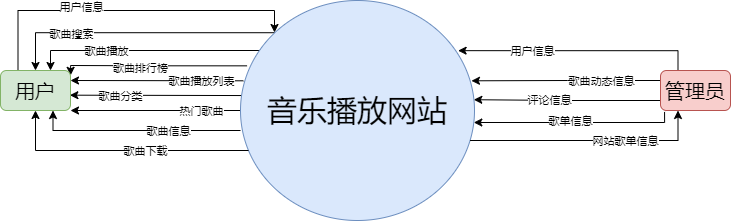

The diagram above was exported from draw.io. Its source (the exported page's mxGraphModel, read from the mxfile embedded in the PNG):
<mxGraphModel dx="768" dy="522" grid="1" gridSize="10" guides="1" tooltips="1" connect="1" arrows="1" fold="1" page="1" pageScale="1" pageWidth="827" pageHeight="1169" math="0" shadow="0">
  <root>
    <mxCell id="WIyWlLk6GJQsqaUBKTNV-0" />
    <mxCell id="WIyWlLk6GJQsqaUBKTNV-1" parent="WIyWlLk6GJQsqaUBKTNV-0" />
    <mxCell id="WIyWlLk6GJQsqaUBKTNV-2" value="" style="rounded=0;html=1;jettySize=auto;orthogonalLoop=1;fontSize=11;endArrow=classic;labelBackgroundColor=#ffffff;entryX=1;entryY=0.25;entryDx=0;entryDy=0;exitX=0.012;exitY=0.365;exitDx=0;exitDy=0;exitPerimeter=0;" parent="WIyWlLk6GJQsqaUBKTNV-1" source="vnGHwOj__hAmLUmNbJyo-0" target="WIyWlLk6GJQsqaUBKTNV-3" edge="1">
      <mxGeometry relative="1" as="geometry">
        <mxPoint x="180" y="120" as="targetPoint" />
      </mxGeometry>
    </mxCell>
    <mxCell id="vnGHwOj__hAmLUmNbJyo-26" value="歌曲播放列表" style="edgeLabel;html=1;align=center;verticalAlign=middle;resizable=0;points=[];" parent="WIyWlLk6GJQsqaUBKTNV-2" vertex="1" connectable="0">
      <mxGeometry x="0.6336" relative="1" as="geometry">
        <mxPoint x="98.29" y="-0.05000000000000071" as="offset" />
      </mxGeometry>
    </mxCell>
    <mxCell id="vnGHwOj__hAmLUmNbJyo-10" style="rounded=0;orthogonalLoop=1;jettySize=auto;html=1;exitX=0.25;exitY=0;exitDx=0;exitDy=0;edgeStyle=orthogonalEdgeStyle;" parent="WIyWlLk6GJQsqaUBKTNV-1" source="WIyWlLk6GJQsqaUBKTNV-3" edge="1">
      <mxGeometry relative="1" as="geometry">
        <mxPoint x="294" y="142" as="targetPoint" />
        <Array as="points">
          <mxPoint x="38" y="120" />
          <mxPoint x="294" y="120" />
        </Array>
      </mxGeometry>
    </mxCell>
    <mxCell id="vnGHwOj__hAmLUmNbJyo-20" value="用户信息" style="edgeLabel;html=1;align=center;verticalAlign=middle;resizable=0;points=[];" parent="vnGHwOj__hAmLUmNbJyo-10" vertex="1" connectable="0">
      <mxGeometry x="0.7481" y="1" relative="1" as="geometry">
        <mxPoint x="-173.38" y="-2.0199999999999996" as="offset" />
      </mxGeometry>
    </mxCell>
    <mxCell id="vnGHwOj__hAmLUmNbJyo-11" style="edgeStyle=none;rounded=0;orthogonalLoop=1;jettySize=auto;html=1;exitX=0.008;exitY=0.432;exitDx=0;exitDy=0;entryX=0.991;entryY=0.617;entryDx=0;entryDy=0;exitPerimeter=0;entryPerimeter=0;" parent="WIyWlLk6GJQsqaUBKTNV-1" source="vnGHwOj__hAmLUmNbJyo-0" target="WIyWlLk6GJQsqaUBKTNV-3" edge="1">
      <mxGeometry relative="1" as="geometry">
        <mxPoint x="-29" y="200" as="sourcePoint" />
        <mxPoint x="245.33999999999992" y="170.41999999999996" as="targetPoint" />
      </mxGeometry>
    </mxCell>
    <mxCell id="vnGHwOj__hAmLUmNbJyo-25" value="歌曲分类" style="edgeLabel;html=1;align=center;verticalAlign=middle;resizable=0;points=[];" parent="vnGHwOj__hAmLUmNbJyo-11" vertex="1" connectable="0">
      <mxGeometry x="0.4161" y="1" relative="1" as="geometry">
        <mxPoint as="offset" />
      </mxGeometry>
    </mxCell>
    <mxCell id="vnGHwOj__hAmLUmNbJyo-12" style="edgeStyle=orthogonalEdgeStyle;rounded=0;orthogonalLoop=1;jettySize=auto;html=1;exitX=0;exitY=0;exitDx=0;exitDy=0;entryX=0.5;entryY=0;entryDx=0;entryDy=0;" parent="WIyWlLk6GJQsqaUBKTNV-1" source="vnGHwOj__hAmLUmNbJyo-0" edge="1" target="WIyWlLk6GJQsqaUBKTNV-3">
      <mxGeometry relative="1" as="geometry">
        <mxPoint x="90" y="200" as="targetPoint" />
        <Array as="points">
          <mxPoint x="55" y="142" />
        </Array>
      </mxGeometry>
    </mxCell>
    <mxCell id="vnGHwOj__hAmLUmNbJyo-21" value="歌曲搜索" style="edgeLabel;html=1;align=center;verticalAlign=middle;resizable=0;points=[];" parent="vnGHwOj__hAmLUmNbJyo-12" vertex="1" connectable="0">
      <mxGeometry x="0.4697" y="1" relative="1" as="geometry">
        <mxPoint as="offset" />
      </mxGeometry>
    </mxCell>
    <mxCell id="vnGHwOj__hAmLUmNbJyo-13" style="edgeStyle=orthogonalEdgeStyle;rounded=0;orthogonalLoop=1;jettySize=auto;html=1;exitX=0.086;exitY=0.221;exitDx=0;exitDy=0;exitPerimeter=0;" parent="WIyWlLk6GJQsqaUBKTNV-1" source="vnGHwOj__hAmLUmNbJyo-0" edge="1">
      <mxGeometry relative="1" as="geometry">
        <mxPoint x="70" y="180" as="targetPoint" />
        <Array as="points">
          <mxPoint x="280" y="160" />
          <mxPoint x="70" y="160" />
        </Array>
      </mxGeometry>
    </mxCell>
    <mxCell id="vnGHwOj__hAmLUmNbJyo-22" value="歌曲播放" style="edgeLabel;html=1;align=center;verticalAlign=middle;resizable=0;points=[];" parent="vnGHwOj__hAmLUmNbJyo-13" vertex="1" connectable="0">
      <mxGeometry x="0.346" relative="1" as="geometry">
        <mxPoint as="offset" />
      </mxGeometry>
    </mxCell>
    <mxCell id="vnGHwOj__hAmLUmNbJyo-14" style="edgeStyle=orthogonalEdgeStyle;rounded=0;orthogonalLoop=1;jettySize=auto;html=1;exitX=0.028;exitY=0.297;exitDx=0;exitDy=0;entryX=1.002;entryY=0.121;entryDx=0;entryDy=0;exitPerimeter=0;entryPerimeter=0;" parent="WIyWlLk6GJQsqaUBKTNV-1" source="vnGHwOj__hAmLUmNbJyo-0" target="WIyWlLk6GJQsqaUBKTNV-3" edge="1">
      <mxGeometry relative="1" as="geometry">
        <Array as="points">
          <mxPoint x="175" y="175" />
          <mxPoint x="90" y="175" />
        </Array>
      </mxGeometry>
    </mxCell>
    <mxCell id="vnGHwOj__hAmLUmNbJyo-23" value="歌曲排行榜" style="edgeLabel;html=1;align=center;verticalAlign=middle;resizable=0;points=[];" parent="vnGHwOj__hAmLUmNbJyo-14" vertex="1" connectable="0">
      <mxGeometry x="0.2914" y="-1" relative="1" as="geometry">
        <mxPoint x="13.439999999999998" y="2.87" as="offset" />
      </mxGeometry>
    </mxCell>
    <mxCell id="vnGHwOj__hAmLUmNbJyo-15" style="edgeStyle=none;rounded=0;orthogonalLoop=1;jettySize=auto;html=1;exitX=0;exitY=0.5;exitDx=0;exitDy=0;entryX=1;entryY=1;entryDx=0;entryDy=0;" parent="WIyWlLk6GJQsqaUBKTNV-1" source="vnGHwOj__hAmLUmNbJyo-0" target="WIyWlLk6GJQsqaUBKTNV-3" edge="1">
      <mxGeometry relative="1" as="geometry" />
    </mxCell>
    <mxCell id="vnGHwOj__hAmLUmNbJyo-24" value="热门歌曲" style="edgeLabel;html=1;align=center;verticalAlign=middle;resizable=0;points=[];" parent="vnGHwOj__hAmLUmNbJyo-15" vertex="1" connectable="0">
      <mxGeometry x="0.7421" y="-1" relative="1" as="geometry">
        <mxPoint x="108" y="1" as="offset" />
      </mxGeometry>
    </mxCell>
    <mxCell id="WIyWlLk6GJQsqaUBKTNV-3" value="&lt;font style=&quot;font-size: 20px&quot;&gt;用户&lt;/font&gt;" style="rounded=1;whiteSpace=wrap;html=1;fontSize=12;glass=0;strokeWidth=1;shadow=0;fillColor=#d5e8d4;strokeColor=#82b366;" parent="WIyWlLk6GJQsqaUBKTNV-1" vertex="1">
      <mxGeometry x="20" y="180" width="70" height="40" as="geometry" />
    </mxCell>
    <mxCell id="vnGHwOj__hAmLUmNbJyo-0" value="&lt;font style=&quot;font-size: 30px&quot;&gt;音乐播放网站&lt;/font&gt;" style="ellipse;whiteSpace=wrap;html=1;fillColor=#dae8fc;strokeColor=#6c8ebf;" parent="WIyWlLk6GJQsqaUBKTNV-1" vertex="1">
      <mxGeometry x="260" y="110" width="234" height="220" as="geometry" />
    </mxCell>
    <mxCell id="vnGHwOj__hAmLUmNbJyo-9" style="rounded=0;orthogonalLoop=1;jettySize=auto;html=1;entryX=0.25;entryY=1;entryDx=0;entryDy=0;edgeStyle=orthogonalEdgeStyle;" parent="WIyWlLk6GJQsqaUBKTNV-1" source="vnGHwOj__hAmLUmNbJyo-0" target="vnGHwOj__hAmLUmNbJyo-8" edge="1">
      <mxGeometry relative="1" as="geometry">
        <Array as="points">
          <mxPoint x="698" y="250" />
        </Array>
      </mxGeometry>
    </mxCell>
    <mxCell id="vnGHwOj__hAmLUmNbJyo-36" value="网站歌单信息" style="edgeLabel;html=1;align=center;verticalAlign=middle;resizable=0;points=[];" parent="vnGHwOj__hAmLUmNbJyo-9" vertex="1" connectable="0">
      <mxGeometry x="0.22" relative="1" as="geometry">
        <mxPoint x="10.299999999999997" as="offset" />
      </mxGeometry>
    </mxCell>
    <mxCell id="vnGHwOj__hAmLUmNbJyo-33" style="edgeStyle=orthogonalEdgeStyle;rounded=0;orthogonalLoop=1;jettySize=auto;html=1;exitX=0.25;exitY=0;exitDx=0;exitDy=0;entryX=0.93;entryY=0.228;entryDx=0;entryDy=0;entryPerimeter=0;" parent="WIyWlLk6GJQsqaUBKTNV-1" source="vnGHwOj__hAmLUmNbJyo-8" target="vnGHwOj__hAmLUmNbJyo-0" edge="1">
      <mxGeometry relative="1" as="geometry">
        <Array as="points">
          <mxPoint x="698" y="160" />
        </Array>
      </mxGeometry>
    </mxCell>
    <mxCell id="vnGHwOj__hAmLUmNbJyo-35" value="用户信息" style="edgeLabel;html=1;align=center;verticalAlign=middle;resizable=0;points=[];" parent="vnGHwOj__hAmLUmNbJyo-33" vertex="1" connectable="0">
      <mxGeometry x="0.5221" relative="1" as="geometry">
        <mxPoint x="16.04" as="offset" />
      </mxGeometry>
    </mxCell>
    <mxCell id="3Skfl2Aym1LfJqXt5V1l-6" style="edgeStyle=orthogonalEdgeStyle;rounded=0;orthogonalLoop=1;jettySize=auto;html=1;exitX=0;exitY=0.75;exitDx=0;exitDy=0;entryX=0.997;entryY=0.451;entryDx=0;entryDy=0;entryPerimeter=0;" edge="1" parent="WIyWlLk6GJQsqaUBKTNV-1" source="vnGHwOj__hAmLUmNbJyo-8" target="vnGHwOj__hAmLUmNbJyo-0">
      <mxGeometry relative="1" as="geometry" />
    </mxCell>
    <mxCell id="3Skfl2Aym1LfJqXt5V1l-7" value="评论信息" style="edgeLabel;html=1;align=center;verticalAlign=middle;resizable=0;points=[];" vertex="1" connectable="0" parent="3Skfl2Aym1LfJqXt5V1l-6">
      <mxGeometry x="0.1946" relative="1" as="geometry">
        <mxPoint as="offset" />
      </mxGeometry>
    </mxCell>
    <mxCell id="3Skfl2Aym1LfJqXt5V1l-8" style="edgeStyle=orthogonalEdgeStyle;rounded=0;orthogonalLoop=1;jettySize=auto;html=1;exitX=0;exitY=0.25;exitDx=0;exitDy=0;entryX=0.987;entryY=0.365;entryDx=0;entryDy=0;entryPerimeter=0;" edge="1" parent="WIyWlLk6GJQsqaUBKTNV-1" source="vnGHwOj__hAmLUmNbJyo-8" target="vnGHwOj__hAmLUmNbJyo-0">
      <mxGeometry relative="1" as="geometry" />
    </mxCell>
    <mxCell id="3Skfl2Aym1LfJqXt5V1l-9" value="歌曲动态信息" style="edgeLabel;html=1;align=center;verticalAlign=middle;resizable=0;points=[];" vertex="1" connectable="0" parent="3Skfl2Aym1LfJqXt5V1l-8">
      <mxGeometry x="0.3768" y="1" relative="1" as="geometry">
        <mxPoint x="70" y="-1.21" as="offset" />
      </mxGeometry>
    </mxCell>
    <mxCell id="vnGHwOj__hAmLUmNbJyo-8" value="&lt;font style=&quot;font-size: 20px&quot;&gt;管理员&lt;/font&gt;" style="rounded=1;whiteSpace=wrap;html=1;fontSize=12;glass=0;strokeWidth=1;shadow=0;fillColor=#f8cecc;strokeColor=#b85450;" parent="WIyWlLk6GJQsqaUBKTNV-1" vertex="1">
      <mxGeometry x="680" y="180" width="70" height="40" as="geometry" />
    </mxCell>
    <mxCell id="3Skfl2Aym1LfJqXt5V1l-0" style="edgeStyle=orthogonalEdgeStyle;rounded=0;orthogonalLoop=1;jettySize=auto;html=1;exitX=0;exitY=0.5;exitDx=0;exitDy=0;entryX=0.75;entryY=1;entryDx=0;entryDy=0;" edge="1" parent="WIyWlLk6GJQsqaUBKTNV-1" target="WIyWlLk6GJQsqaUBKTNV-3">
      <mxGeometry relative="1" as="geometry">
        <mxPoint x="260.0000000000001" y="240" as="sourcePoint" />
        <mxPoint x="90" y="240" as="targetPoint" />
      </mxGeometry>
    </mxCell>
    <mxCell id="3Skfl2Aym1LfJqXt5V1l-1" value="歌曲信息" style="edgeLabel;html=1;align=center;verticalAlign=middle;resizable=0;points=[];" vertex="1" connectable="0" parent="3Skfl2Aym1LfJqXt5V1l-0">
      <mxGeometry x="0.7421" y="-1" relative="1" as="geometry">
        <mxPoint x="108" y="1" as="offset" />
      </mxGeometry>
    </mxCell>
    <mxCell id="3Skfl2Aym1LfJqXt5V1l-2" style="edgeStyle=orthogonalEdgeStyle;rounded=0;orthogonalLoop=1;jettySize=auto;html=1;entryX=0.5;entryY=1;entryDx=0;entryDy=0;" edge="1" parent="WIyWlLk6GJQsqaUBKTNV-1" target="WIyWlLk6GJQsqaUBKTNV-3">
      <mxGeometry relative="1" as="geometry">
        <mxPoint x="268" y="260" as="sourcePoint" />
        <mxPoint x="80.01" y="240" as="targetPoint" />
      </mxGeometry>
    </mxCell>
    <mxCell id="3Skfl2Aym1LfJqXt5V1l-3" value="歌曲下载" style="edgeLabel;html=1;align=center;verticalAlign=middle;resizable=0;points=[];" vertex="1" connectable="0" parent="3Skfl2Aym1LfJqXt5V1l-2">
      <mxGeometry x="0.7421" y="-1" relative="1" as="geometry">
        <mxPoint x="108" y="7.57" as="offset" />
      </mxGeometry>
    </mxCell>
    <mxCell id="3Skfl2Aym1LfJqXt5V1l-4" style="rounded=0;orthogonalLoop=1;jettySize=auto;html=1;exitX=0.058;exitY=1.036;exitDx=0;exitDy=0;exitPerimeter=0;edgeStyle=orthogonalEdgeStyle;" edge="1" parent="WIyWlLk6GJQsqaUBKTNV-1" source="vnGHwOj__hAmLUmNbJyo-8" target="vnGHwOj__hAmLUmNbJyo-0">
      <mxGeometry relative="1" as="geometry">
        <mxPoint x="493.99999999999994" y="231.98000000000002" as="sourcePoint" />
        <mxPoint x="699.84" y="208" as="targetPoint" />
        <Array as="points">
          <mxPoint x="684" y="232" />
        </Array>
      </mxGeometry>
    </mxCell>
    <mxCell id="3Skfl2Aym1LfJqXt5V1l-5" value="歌单信息" style="edgeLabel;html=1;align=center;verticalAlign=middle;resizable=0;points=[];" vertex="1" connectable="0" parent="3Skfl2Aym1LfJqXt5V1l-4">
      <mxGeometry x="0.22" relative="1" as="geometry">
        <mxPoint x="18.21" y="-1.9899999999999993" as="offset" />
      </mxGeometry>
    </mxCell>
  </root>
</mxGraphModel>